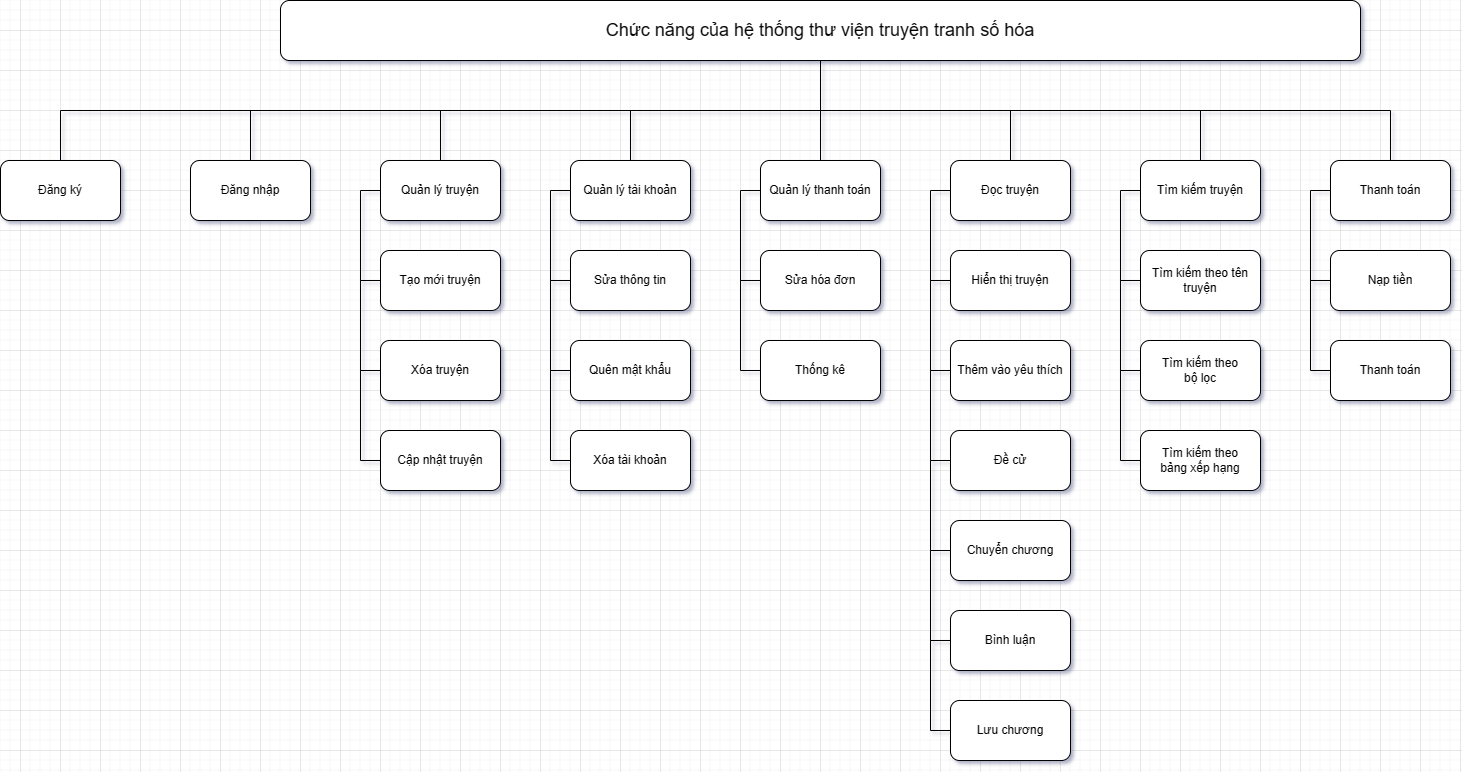

The diagram above was exported from draw.io. Its source (the exported page's mxGraphModel, read from the mxfile embedded in the PNG):
<mxGraphModel dx="2144" dy="1077" grid="1" gridSize="10" guides="1" tooltips="1" connect="1" arrows="1" fold="1" page="1" pageScale="1" pageWidth="850" pageHeight="1100" math="0" shadow="0">
  <root>
    <mxCell id="0" />
    <mxCell id="1" parent="0" />
    <mxCell id="wyhNSL5XKHTORc6UYlSf-2" value="Đăng ký" style="rounded=1;whiteSpace=wrap;html=1;" parent="1" vertex="1">
      <mxGeometry x="140" y="290" width="120" height="60" as="geometry" />
    </mxCell>
    <mxCell id="wyhNSL5XKHTORc6UYlSf-3" value="Quản lý truyện" style="rounded=1;whiteSpace=wrap;html=1;" parent="1" vertex="1">
      <mxGeometry x="520" y="290" width="120" height="60" as="geometry" />
    </mxCell>
    <mxCell id="wyhNSL5XKHTORc6UYlSf-63" style="edgeStyle=orthogonalEdgeStyle;rounded=0;orthogonalLoop=1;jettySize=auto;html=1;endArrow=none;endFill=0;" parent="1" source="wyhNSL5XKHTORc6UYlSf-57" target="wyhNSL5XKHTORc6UYlSf-7" edge="1">
      <mxGeometry relative="1" as="geometry">
        <Array as="points">
          <mxPoint x="960" y="240" />
          <mxPoint x="1150" y="240" />
        </Array>
      </mxGeometry>
    </mxCell>
    <mxCell id="wyhNSL5XKHTORc6UYlSf-4" value="Đăng nhập" style="rounded=1;whiteSpace=wrap;html=1;" parent="1" vertex="1">
      <mxGeometry x="330" y="290" width="120" height="60" as="geometry" />
    </mxCell>
    <mxCell id="wyhNSL5XKHTORc6UYlSf-64" style="edgeStyle=orthogonalEdgeStyle;rounded=0;orthogonalLoop=1;jettySize=auto;html=1;startArrow=none;startFill=0;endArrow=none;endFill=0;" parent="1" source="wyhNSL5XKHTORc6UYlSf-57" target="wyhNSL5XKHTORc6UYlSf-8" edge="1">
      <mxGeometry relative="1" as="geometry">
        <Array as="points">
          <mxPoint x="960" y="240" />
          <mxPoint x="1340" y="240" />
        </Array>
      </mxGeometry>
    </mxCell>
    <mxCell id="wyhNSL5XKHTORc6UYlSf-38" style="edgeStyle=orthogonalEdgeStyle;rounded=0;orthogonalLoop=1;jettySize=auto;html=1;entryX=0;entryY=0.5;entryDx=0;entryDy=0;endArrow=none;endFill=0;" parent="1" source="wyhNSL5XKHTORc6UYlSf-5" target="wyhNSL5XKHTORc6UYlSf-15" edge="1">
      <mxGeometry relative="1" as="geometry">
        <Array as="points">
          <mxPoint x="690" y="320" />
          <mxPoint x="690" y="410" />
        </Array>
      </mxGeometry>
    </mxCell>
    <mxCell id="wyhNSL5XKHTORc6UYlSf-65" style="edgeStyle=orthogonalEdgeStyle;rounded=0;orthogonalLoop=1;jettySize=auto;html=1;startArrow=none;startFill=0;endArrow=none;endFill=0;" parent="1" source="wyhNSL5XKHTORc6UYlSf-57" target="wyhNSL5XKHTORc6UYlSf-9" edge="1">
      <mxGeometry relative="1" as="geometry">
        <Array as="points">
          <mxPoint x="960" y="240" />
          <mxPoint x="1530" y="240" />
        </Array>
      </mxGeometry>
    </mxCell>
    <mxCell id="wyhNSL5XKHTORc6UYlSf-5" value="Quản lý tài khoản" style="rounded=1;whiteSpace=wrap;html=1;" parent="1" vertex="1">
      <mxGeometry x="710" y="290" width="120" height="60" as="geometry" />
    </mxCell>
    <mxCell id="wyhNSL5XKHTORc6UYlSf-60" style="edgeStyle=orthogonalEdgeStyle;rounded=0;orthogonalLoop=1;jettySize=auto;html=1;endArrow=none;endFill=0;" parent="1" source="wyhNSL5XKHTORc6UYlSf-57" target="wyhNSL5XKHTORc6UYlSf-3" edge="1">
      <mxGeometry relative="1" as="geometry">
        <Array as="points">
          <mxPoint x="960" y="240" />
          <mxPoint x="580" y="240" />
        </Array>
      </mxGeometry>
    </mxCell>
    <mxCell id="wyhNSL5XKHTORc6UYlSf-6" value="Quản lý thanh toán" style="rounded=1;whiteSpace=wrap;html=1;" parent="1" vertex="1">
      <mxGeometry x="900" y="290" width="120" height="60" as="geometry" />
    </mxCell>
    <mxCell id="wyhNSL5XKHTORc6UYlSf-57" value="&lt;font style=&quot;font-size: 18px;&quot;&gt;Chức năng của hệ thống thư viện truyện tranh số hóa&lt;/font&gt;" style="rounded=1;whiteSpace=wrap;html=1;" parent="1" vertex="1">
      <mxGeometry x="420" y="130" width="1080" height="60" as="geometry" />
    </mxCell>
    <mxCell id="wyhNSL5XKHTORc6UYlSf-7" value="Đọc truyện" style="whiteSpace=wrap;html=1;rounded=1;" parent="1" vertex="1">
      <mxGeometry x="1090" y="290" width="120" height="60" as="geometry" />
    </mxCell>
    <mxCell id="wyhNSL5XKHTORc6UYlSf-67" style="edgeStyle=orthogonalEdgeStyle;rounded=0;orthogonalLoop=1;jettySize=auto;html=1;entryX=0;entryY=0.5;entryDx=0;entryDy=0;endArrow=none;endFill=0;" parent="1" edge="1">
      <mxGeometry relative="1" as="geometry">
        <mxPoint x="520" y="320" as="sourcePoint" />
        <mxPoint x="520" y="410" as="targetPoint" />
        <Array as="points">
          <mxPoint x="500" y="320" />
          <mxPoint x="500" y="410" />
        </Array>
      </mxGeometry>
    </mxCell>
    <mxCell id="wyhNSL5XKHTORc6UYlSf-8" value="Tìm kiếm truyện" style="rounded=1;whiteSpace=wrap;html=1;" parent="1" vertex="1">
      <mxGeometry x="1280" y="290" width="120" height="60" as="geometry" />
    </mxCell>
    <mxCell id="wyhNSL5XKHTORc6UYlSf-68" style="edgeStyle=orthogonalEdgeStyle;rounded=0;orthogonalLoop=1;jettySize=auto;html=1;entryX=0;entryY=0.5;entryDx=0;entryDy=0;endArrow=none;endFill=0;" parent="1" edge="1">
      <mxGeometry relative="1" as="geometry">
        <mxPoint x="520" y="410" as="sourcePoint" />
        <mxPoint x="520" y="500" as="targetPoint" />
        <Array as="points">
          <mxPoint x="500" y="410" />
          <mxPoint x="500" y="500" />
        </Array>
      </mxGeometry>
    </mxCell>
    <mxCell id="wyhNSL5XKHTORc6UYlSf-9" value="Thanh toán" style="rounded=1;whiteSpace=wrap;html=1;" parent="1" vertex="1">
      <mxGeometry x="1470" y="290" width="120" height="60" as="geometry" />
    </mxCell>
    <mxCell id="wyhNSL5XKHTORc6UYlSf-69" style="edgeStyle=orthogonalEdgeStyle;rounded=0;orthogonalLoop=1;jettySize=auto;html=1;entryX=0;entryY=0.5;entryDx=0;entryDy=0;endArrow=none;endFill=0;" parent="1" edge="1">
      <mxGeometry relative="1" as="geometry">
        <mxPoint x="520" y="500" as="sourcePoint" />
        <mxPoint x="520" y="590" as="targetPoint" />
        <Array as="points">
          <mxPoint x="500" y="500" />
          <mxPoint x="500" y="590" />
        </Array>
      </mxGeometry>
    </mxCell>
    <mxCell id="wyhNSL5XKHTORc6UYlSf-11" value="Tạo mới truyện" style="rounded=1;whiteSpace=wrap;html=1;" parent="1" vertex="1">
      <mxGeometry x="520" y="380" width="120" height="60" as="geometry" />
    </mxCell>
    <mxCell id="wyhNSL5XKHTORc6UYlSf-13" value="Xóa truyện" style="rounded=1;whiteSpace=wrap;html=1;" parent="1" vertex="1">
      <mxGeometry x="520" y="470" width="120" height="60" as="geometry" />
    </mxCell>
    <mxCell id="wyhNSL5XKHTORc6UYlSf-14" value="Cập nhật truyện" style="rounded=1;whiteSpace=wrap;html=1;" parent="1" vertex="1">
      <mxGeometry x="520" y="560" width="120" height="60" as="geometry" />
    </mxCell>
    <mxCell id="wyhNSL5XKHTORc6UYlSf-15" value="Sửa thông tin" style="rounded=1;whiteSpace=wrap;html=1;" parent="1" vertex="1">
      <mxGeometry x="710" y="380" width="120" height="60" as="geometry" />
    </mxCell>
    <mxCell id="wyhNSL5XKHTORc6UYlSf-17" value="Quên mật khẩu" style="rounded=1;whiteSpace=wrap;html=1;" parent="1" vertex="1">
      <mxGeometry x="710" y="470" width="120" height="60" as="geometry" />
    </mxCell>
    <mxCell id="wyhNSL5XKHTORc6UYlSf-18" value="Xóa tài khoản" style="rounded=1;whiteSpace=wrap;html=1;" parent="1" vertex="1">
      <mxGeometry x="710" y="560" width="120" height="60" as="geometry" />
    </mxCell>
    <mxCell id="wyhNSL5XKHTORc6UYlSf-19" value="Sửa hóa đơn" style="rounded=1;whiteSpace=wrap;html=1;" parent="1" vertex="1">
      <mxGeometry x="900" y="380" width="120" height="60" as="geometry" />
    </mxCell>
    <mxCell id="wyhNSL5XKHTORc6UYlSf-20" value="Thống kê" style="rounded=1;whiteSpace=wrap;html=1;" parent="1" vertex="1">
      <mxGeometry x="900" y="470" width="120" height="60" as="geometry" />
    </mxCell>
    <mxCell id="wyhNSL5XKHTORc6UYlSf-21" value="Hiển thị truyện" style="rounded=1;whiteSpace=wrap;html=1;" parent="1" vertex="1">
      <mxGeometry x="1090" y="380" width="120" height="60" as="geometry" />
    </mxCell>
    <mxCell id="wyhNSL5XKHTORc6UYlSf-22" value="Thêm vào yêu thích" style="rounded=1;whiteSpace=wrap;html=1;" parent="1" vertex="1">
      <mxGeometry x="1090" y="470" width="120" height="60" as="geometry" />
    </mxCell>
    <mxCell id="wyhNSL5XKHTORc6UYlSf-23" value="Đề cử" style="rounded=1;whiteSpace=wrap;html=1;" parent="1" vertex="1">
      <mxGeometry x="1090" y="560" width="120" height="60" as="geometry" />
    </mxCell>
    <mxCell id="wyhNSL5XKHTORc6UYlSf-24" value="Chuyển chương" style="rounded=1;whiteSpace=wrap;html=1;" parent="1" vertex="1">
      <mxGeometry x="1090" y="650" width="120" height="60" as="geometry" />
    </mxCell>
    <mxCell id="wyhNSL5XKHTORc6UYlSf-25" value="Bình luận" style="rounded=1;whiteSpace=wrap;html=1;" parent="1" vertex="1">
      <mxGeometry x="1090" y="740" width="120" height="60" as="geometry" />
    </mxCell>
    <mxCell id="wyhNSL5XKHTORc6UYlSf-26" value="Lưu chương" style="rounded=1;whiteSpace=wrap;html=1;" parent="1" vertex="1">
      <mxGeometry x="1090" y="830" width="120" height="60" as="geometry" />
    </mxCell>
    <mxCell id="wyhNSL5XKHTORc6UYlSf-27" value="Tìm kiếm theo tên truyện" style="rounded=1;whiteSpace=wrap;html=1;" parent="1" vertex="1">
      <mxGeometry x="1280" y="380" width="120" height="60" as="geometry" />
    </mxCell>
    <mxCell id="wyhNSL5XKHTORc6UYlSf-28" value="Tìm kiếm theo&lt;br&gt;bộ lọc" style="rounded=1;whiteSpace=wrap;html=1;" parent="1" vertex="1">
      <mxGeometry x="1280" y="470" width="120" height="60" as="geometry" />
    </mxCell>
    <mxCell id="wyhNSL5XKHTORc6UYlSf-29" value="Tìm kiếm theo&lt;br&gt;bảng xếp hạng" style="rounded=1;whiteSpace=wrap;html=1;" parent="1" vertex="1">
      <mxGeometry x="1280" y="560" width="120" height="60" as="geometry" />
    </mxCell>
    <mxCell id="wyhNSL5XKHTORc6UYlSf-30" value="Nạp tiền" style="rounded=1;whiteSpace=wrap;html=1;" parent="1" vertex="1">
      <mxGeometry x="1470" y="380" width="120" height="60" as="geometry" />
    </mxCell>
    <mxCell id="wyhNSL5XKHTORc6UYlSf-31" value="Thanh toán" style="rounded=1;whiteSpace=wrap;html=1;" parent="1" vertex="1">
      <mxGeometry x="1470" y="470" width="120" height="60" as="geometry" />
    </mxCell>
    <mxCell id="wyhNSL5XKHTORc6UYlSf-39" style="edgeStyle=orthogonalEdgeStyle;rounded=0;orthogonalLoop=1;jettySize=auto;html=1;entryX=0;entryY=0.5;entryDx=0;entryDy=0;endArrow=none;endFill=0;" parent="1" edge="1">
      <mxGeometry relative="1" as="geometry">
        <mxPoint x="710" y="410" as="sourcePoint" />
        <mxPoint x="710" y="500" as="targetPoint" />
        <Array as="points">
          <mxPoint x="690" y="410" />
          <mxPoint x="690" y="500" />
        </Array>
      </mxGeometry>
    </mxCell>
    <mxCell id="wyhNSL5XKHTORc6UYlSf-41" style="edgeStyle=orthogonalEdgeStyle;rounded=0;orthogonalLoop=1;jettySize=auto;html=1;entryX=0;entryY=0.5;entryDx=0;entryDy=0;endArrow=none;endFill=0;" parent="1" edge="1">
      <mxGeometry relative="1" as="geometry">
        <mxPoint x="900" y="320" as="sourcePoint" />
        <mxPoint x="900" y="410" as="targetPoint" />
        <Array as="points">
          <mxPoint x="880" y="320" />
          <mxPoint x="880" y="410" />
        </Array>
      </mxGeometry>
    </mxCell>
    <mxCell id="wyhNSL5XKHTORc6UYlSf-40" style="edgeStyle=orthogonalEdgeStyle;rounded=0;orthogonalLoop=1;jettySize=auto;html=1;entryX=0;entryY=0.5;entryDx=0;entryDy=0;endArrow=none;endFill=0;" parent="1" edge="1">
      <mxGeometry relative="1" as="geometry">
        <mxPoint x="710" y="500" as="sourcePoint" />
        <mxPoint x="710" y="590" as="targetPoint" />
        <Array as="points">
          <mxPoint x="690" y="500" />
          <mxPoint x="690" y="590" />
        </Array>
      </mxGeometry>
    </mxCell>
    <mxCell id="wyhNSL5XKHTORc6UYlSf-42" style="edgeStyle=orthogonalEdgeStyle;rounded=0;orthogonalLoop=1;jettySize=auto;html=1;entryX=0;entryY=0.5;entryDx=0;entryDy=0;endArrow=none;endFill=0;" parent="1" edge="1">
      <mxGeometry relative="1" as="geometry">
        <mxPoint x="900" y="410" as="sourcePoint" />
        <mxPoint x="900" y="500" as="targetPoint" />
        <Array as="points">
          <mxPoint x="880" y="410" />
          <mxPoint x="880" y="500" />
        </Array>
      </mxGeometry>
    </mxCell>
    <mxCell id="wyhNSL5XKHTORc6UYlSf-43" style="edgeStyle=orthogonalEdgeStyle;rounded=0;orthogonalLoop=1;jettySize=auto;html=1;entryX=0;entryY=0.5;entryDx=0;entryDy=0;endArrow=none;endFill=0;" parent="1" edge="1">
      <mxGeometry relative="1" as="geometry">
        <mxPoint x="1090" y="320" as="sourcePoint" />
        <mxPoint x="1090" y="410" as="targetPoint" />
        <Array as="points">
          <mxPoint x="1070" y="320" />
          <mxPoint x="1070" y="410" />
        </Array>
      </mxGeometry>
    </mxCell>
    <mxCell id="wyhNSL5XKHTORc6UYlSf-44" style="edgeStyle=orthogonalEdgeStyle;rounded=0;orthogonalLoop=1;jettySize=auto;html=1;entryX=0;entryY=0.5;entryDx=0;entryDy=0;endArrow=none;endFill=0;" parent="1" edge="1">
      <mxGeometry relative="1" as="geometry">
        <mxPoint x="1090" y="410" as="sourcePoint" />
        <mxPoint x="1090" y="500" as="targetPoint" />
        <Array as="points">
          <mxPoint x="1070" y="410" />
          <mxPoint x="1070" y="500" />
        </Array>
      </mxGeometry>
    </mxCell>
    <mxCell id="wyhNSL5XKHTORc6UYlSf-45" style="edgeStyle=orthogonalEdgeStyle;rounded=0;orthogonalLoop=1;jettySize=auto;html=1;entryX=0;entryY=0.5;entryDx=0;entryDy=0;endArrow=none;endFill=0;" parent="1" edge="1">
      <mxGeometry relative="1" as="geometry">
        <mxPoint x="1090" y="500" as="sourcePoint" />
        <mxPoint x="1090" y="590" as="targetPoint" />
        <Array as="points">
          <mxPoint x="1070" y="500" />
          <mxPoint x="1070" y="590" />
        </Array>
      </mxGeometry>
    </mxCell>
    <mxCell id="wyhNSL5XKHTORc6UYlSf-46" style="edgeStyle=orthogonalEdgeStyle;rounded=0;orthogonalLoop=1;jettySize=auto;html=1;entryX=0;entryY=0.5;entryDx=0;entryDy=0;endArrow=none;endFill=0;" parent="1" edge="1">
      <mxGeometry relative="1" as="geometry">
        <mxPoint x="1090" y="590" as="sourcePoint" />
        <mxPoint x="1090" y="680" as="targetPoint" />
        <Array as="points">
          <mxPoint x="1070" y="590" />
          <mxPoint x="1070" y="680" />
        </Array>
      </mxGeometry>
    </mxCell>
    <mxCell id="wyhNSL5XKHTORc6UYlSf-47" style="edgeStyle=orthogonalEdgeStyle;rounded=0;orthogonalLoop=1;jettySize=auto;html=1;entryX=0;entryY=0.5;entryDx=0;entryDy=0;endArrow=none;endFill=0;" parent="1" edge="1">
      <mxGeometry relative="1" as="geometry">
        <mxPoint x="1090" y="680" as="sourcePoint" />
        <mxPoint x="1090" y="770" as="targetPoint" />
        <Array as="points">
          <mxPoint x="1070" y="680" />
          <mxPoint x="1070" y="770" />
        </Array>
      </mxGeometry>
    </mxCell>
    <mxCell id="wyhNSL5XKHTORc6UYlSf-48" style="edgeStyle=orthogonalEdgeStyle;rounded=0;orthogonalLoop=1;jettySize=auto;html=1;entryX=0;entryY=0.5;entryDx=0;entryDy=0;endArrow=none;endFill=0;" parent="1" edge="1">
      <mxGeometry relative="1" as="geometry">
        <mxPoint x="1090" y="770" as="sourcePoint" />
        <mxPoint x="1090" y="860" as="targetPoint" />
        <Array as="points">
          <mxPoint x="1070" y="770" />
          <mxPoint x="1070" y="860" />
        </Array>
      </mxGeometry>
    </mxCell>
    <mxCell id="wyhNSL5XKHTORc6UYlSf-49" style="edgeStyle=orthogonalEdgeStyle;rounded=0;orthogonalLoop=1;jettySize=auto;html=1;entryX=0;entryY=0.5;entryDx=0;entryDy=0;endArrow=none;endFill=0;" parent="1" edge="1">
      <mxGeometry relative="1" as="geometry">
        <mxPoint x="1280" y="320" as="sourcePoint" />
        <mxPoint x="1280" y="410" as="targetPoint" />
        <Array as="points">
          <mxPoint x="1260" y="320" />
          <mxPoint x="1260" y="410" />
        </Array>
      </mxGeometry>
    </mxCell>
    <mxCell id="wyhNSL5XKHTORc6UYlSf-50" style="edgeStyle=orthogonalEdgeStyle;rounded=0;orthogonalLoop=1;jettySize=auto;html=1;entryX=0;entryY=0.5;entryDx=0;entryDy=0;endArrow=none;endFill=0;" parent="1" edge="1">
      <mxGeometry relative="1" as="geometry">
        <mxPoint x="1280" y="410" as="sourcePoint" />
        <mxPoint x="1280" y="500" as="targetPoint" />
        <Array as="points">
          <mxPoint x="1260" y="410" />
          <mxPoint x="1260" y="500" />
        </Array>
      </mxGeometry>
    </mxCell>
    <mxCell id="wyhNSL5XKHTORc6UYlSf-51" style="edgeStyle=orthogonalEdgeStyle;rounded=0;orthogonalLoop=1;jettySize=auto;html=1;entryX=0;entryY=0.5;entryDx=0;entryDy=0;endArrow=none;endFill=0;" parent="1" edge="1">
      <mxGeometry relative="1" as="geometry">
        <mxPoint x="1280" y="500" as="sourcePoint" />
        <mxPoint x="1280" y="590" as="targetPoint" />
        <Array as="points">
          <mxPoint x="1260" y="500" />
          <mxPoint x="1260" y="590" />
        </Array>
      </mxGeometry>
    </mxCell>
    <mxCell id="wyhNSL5XKHTORc6UYlSf-53" style="edgeStyle=orthogonalEdgeStyle;rounded=0;orthogonalLoop=1;jettySize=auto;html=1;entryX=0;entryY=0.5;entryDx=0;entryDy=0;endArrow=none;endFill=0;" parent="1" edge="1">
      <mxGeometry relative="1" as="geometry">
        <mxPoint x="1470" y="320" as="sourcePoint" />
        <mxPoint x="1470" y="410" as="targetPoint" />
        <Array as="points">
          <mxPoint x="1450" y="320" />
          <mxPoint x="1450" y="410" />
        </Array>
      </mxGeometry>
    </mxCell>
    <mxCell id="wyhNSL5XKHTORc6UYlSf-54" style="edgeStyle=orthogonalEdgeStyle;rounded=0;orthogonalLoop=1;jettySize=auto;html=1;entryX=0;entryY=0.5;entryDx=0;entryDy=0;endArrow=none;endFill=0;" parent="1" edge="1">
      <mxGeometry relative="1" as="geometry">
        <mxPoint x="1470" y="410" as="sourcePoint" />
        <mxPoint x="1470" y="500" as="targetPoint" />
        <Array as="points">
          <mxPoint x="1450" y="410" />
          <mxPoint x="1450" y="500" />
        </Array>
      </mxGeometry>
    </mxCell>
    <mxCell id="wyhNSL5XKHTORc6UYlSf-58" style="edgeStyle=orthogonalEdgeStyle;rounded=0;orthogonalLoop=1;jettySize=auto;html=1;endArrow=none;endFill=0;" parent="1" source="wyhNSL5XKHTORc6UYlSf-57" target="wyhNSL5XKHTORc6UYlSf-2" edge="1">
      <mxGeometry relative="1" as="geometry">
        <Array as="points">
          <mxPoint x="960" y="240" />
          <mxPoint x="200" y="240" />
        </Array>
      </mxGeometry>
    </mxCell>
    <mxCell id="wyhNSL5XKHTORc6UYlSf-59" style="edgeStyle=orthogonalEdgeStyle;rounded=0;orthogonalLoop=1;jettySize=auto;html=1;endArrow=none;endFill=0;" parent="1" source="wyhNSL5XKHTORc6UYlSf-57" target="wyhNSL5XKHTORc6UYlSf-4" edge="1">
      <mxGeometry relative="1" as="geometry">
        <Array as="points">
          <mxPoint x="960" y="240" />
          <mxPoint x="390" y="240" />
        </Array>
      </mxGeometry>
    </mxCell>
    <mxCell id="wyhNSL5XKHTORc6UYlSf-61" style="edgeStyle=orthogonalEdgeStyle;rounded=0;orthogonalLoop=1;jettySize=auto;html=1;endArrow=none;endFill=0;" parent="1" source="wyhNSL5XKHTORc6UYlSf-57" target="wyhNSL5XKHTORc6UYlSf-5" edge="1">
      <mxGeometry relative="1" as="geometry">
        <Array as="points">
          <mxPoint x="960" y="240" />
          <mxPoint x="770" y="240" />
        </Array>
      </mxGeometry>
    </mxCell>
    <mxCell id="wyhNSL5XKHTORc6UYlSf-62" style="edgeStyle=orthogonalEdgeStyle;rounded=0;orthogonalLoop=1;jettySize=auto;html=1;entryX=0.5;entryY=0;entryDx=0;entryDy=0;endArrow=none;endFill=0;" parent="1" source="wyhNSL5XKHTORc6UYlSf-57" target="wyhNSL5XKHTORc6UYlSf-6" edge="1">
      <mxGeometry relative="1" as="geometry" />
    </mxCell>
  </root>
</mxGraphModel>